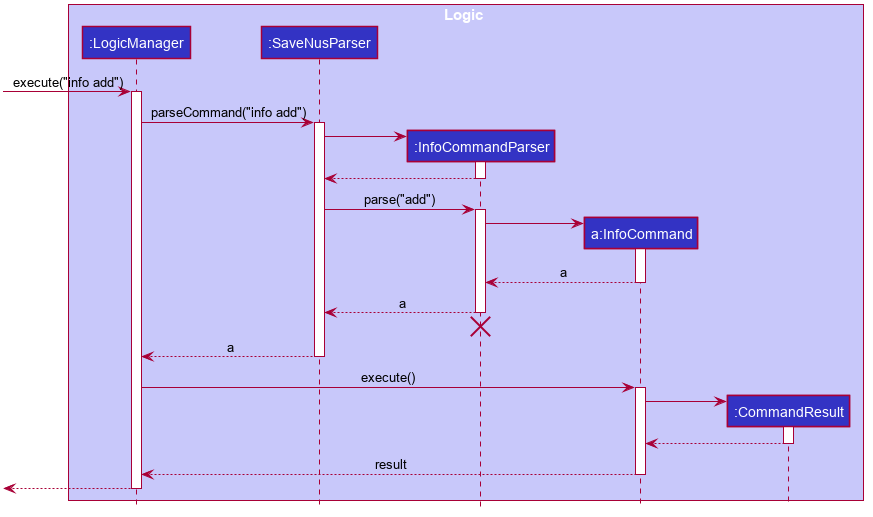

The diagram above was rendered by PlantUML. Its source (embedded in the PNG):
@startuml








skinparam BackgroundColor #FFFFFFF

skinparam Shadowing false

skinparam Class {
    FontColor #FFFFFF
    BorderThickness 1
    BorderColor #FFFFFF
    StereotypeFontColor #FFFFFF
    FontName Arial
}

skinparam Actor {
    BorderColor #000000
    Color #000000
    FontName Arial
}

skinparam Sequence {
    MessageAlign center
    BoxFontSize 15
    BoxPadding 0
    BoxFontColor #FFFFFF
    FontName Arial
}

skinparam Participant {
    FontColor #FFFFFFF
    Padding 20
}

skinparam MinClassWidth 50
skinparam ParticipantPadding 10
skinparam Shadowing false
skinparam DefaultTextAlignment center
skinparam packageStyle Rectangle

hide footbox
hide members
hide circle

box Logic #C8C8FA
participant ":LogicManager" as LogicManager #3333C4
participant ":SaveNusParser" as SaveNusParser #3333C4
participant ":InfoCommandParser" as InfoCommandParser #3333C4
participant "a:InfoCommand" as InfoCommand #3333C4
participant ":CommandResult" as CommandResult #3333C4
end box

[-> LogicManager : execute("info add")
activate LogicManager

LogicManager -> SaveNusParser : parseCommand("info add")
activate SaveNusParser

create InfoCommandParser
SaveNusParser -> InfoCommandParser
activate InfoCommandParser

InfoCommandParser --> SaveNusParser
deactivate InfoCommandParser

SaveNusParser -> InfoCommandParser : parse("add")
activate InfoCommandParser

create InfoCommand
InfoCommandParser -> InfoCommand
activate InfoCommand

InfoCommand --> InfoCommandParser : a
deactivate InfoCommand

InfoCommandParser --> SaveNusParser : a
deactivate InfoCommandParser
InfoCommandParser -[hidden]-> SaveNusParser
destroy InfoCommandParser

SaveNusParser --> LogicManager : a
deactivate SaveNusParser

LogicManager -> InfoCommand : execute()
activate InfoCommand

create CommandResult

InfoCommand -> CommandResult
activate CommandResult

CommandResult --> InfoCommand
deactivate CommandResult

InfoCommand --> LogicManager : result
deactivate InfoCommand

[<--LogicManager
deactivate LogicManager

@enduml